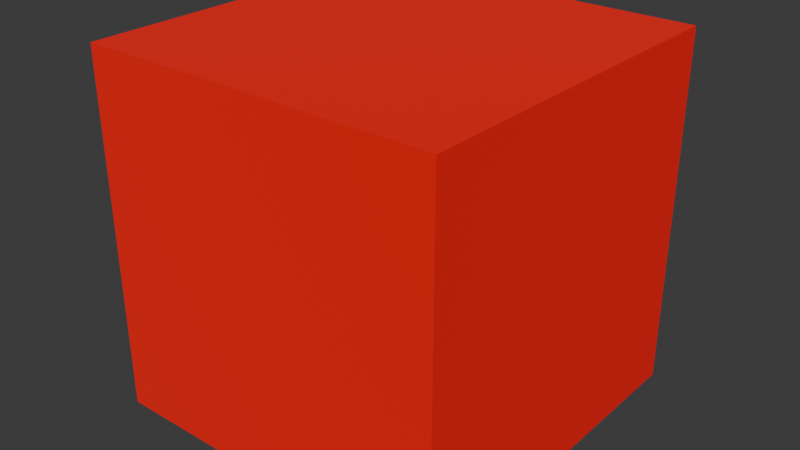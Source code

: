 # Source: cube.blend  (saved by Blender 4.4.30; exported with 4.5.12 LTS)
import bpy
from mathutils import Matrix  # noqa: F401  (used for matrix-valued properties, if any)

bpy.ops.wm.read_factory_settings(use_empty=True)
scene = bpy.context.scene
scene.name = 'Scene'

# ---- materials (node trees are filled in below, after node groups)
mat_red = bpy.data.materials.new('Red')
mat_red.alpha_threshold = 0.0
mat_red.use_transparent_shadow = False
mat_red.roughness = 0.5
mat_red.line_color = (0.0, 0.0, 0.0, 1.0)

# ---- material node trees
mat_red.use_nodes = True; mat_red.node_tree.nodes.clear()
_N = mat_red.node_tree.nodes; _L = mat_red.node_tree.links
n0 = _N.new('ShaderNodeOutputMaterial'); n0.name = 'Material Output'; n0.location = (300, 300)
n1 = _N.new('ShaderNodeBsdfPrincipled'); n1.name = 'Principled BSDF'; n1.location = (10, 300)
n1.inputs[0].default_value = (1.0, 0.0, 0.0, 1.0)
n1.inputs[2].default_value = 1.0
n1.inputs[3].default_value = 1.45
_L.new(n1.outputs[0], n0.inputs[0])
n0.is_active_output = True

# ---- world
world_world = bpy.data.worlds.new('World'); scene.world = world_world
world_world.use_nodes = True; world_world.node_tree.nodes.clear()
_N = world_world.node_tree.nodes; _L = world_world.node_tree.links
n0 = _N.new('ShaderNodeOutputWorld'); n0.name = 'World Output'; n0.location = (300, 300)
n1 = _N.new('ShaderNodeBackground'); n1.name = 'Background'; n1.location = (10, 300)
n1.inputs[0].default_value = (0.05088, 0.05088, 0.05088, 1.0)
_L.new(n1.outputs[0], n0.inputs[0])
n0.is_active_output = True
world_world.color = (0.05088, 0.05088, 0.05088)
world_world.use_sun_shadow = False
world_world.sun_shadow_jitter_overblur = 0.0

# ---- meshes
me_mycube = bpy.data.meshes.new('MyCube')
me_mycube.from_pydata([(1.0, 1.0, 1.0), (1.0, 1.0, -1.0), (1.0, -1.0, 1.0), (1.0, -1.0, -1.0), (-1.0, 1.0, 1.0), (-1.0, 1.0, -1.0), (-1.0, -1.0, 1.0), (-1.0, -1.0, -1.0)], [], [(0, 4, 6, 2), (3, 2, 6, 7), (7, 6, 4, 5), (5, 1, 3, 7), (1, 0, 2, 3), (5, 4, 0, 1)])
_uv = me_mycube.uv_layers.new(name='UVMap')
_uv.uv.foreach_set('vector', [0.625, 0.5, 0.875, 0.5, 0.875, 0.75, 0.625, 0.75, 0.375, 0.75, 0.625, 0.75, 0.625, 1.0, 0.375, 1.0, 0.375, 0.0, 0.625, 0.0, 0.625, 0.25, 0.375, 0.25, 0.125, 0.5, 0.375, 0.5, 0.375, 0.75, 0.125, 0.75, 0.375, 0.5, 0.625, 0.5, 0.625, 0.75, 0.375, 0.75, 0.375, 0.25, 0.625, 0.25, 0.625, 0.5, 0.375, 0.5])
me_mycube.materials.append(mat_red)
me_mycube.use_mirror_vertex_groups = False
me_mycube.update()

# ---- objects
ob_mycube = bpy.data.objects.new('MyCube', me_mycube)

# ---- transforms, parenting, visibility, modifiers, constraints
ob_mycube.location = (0.0, 0.0, 0.0)
ob_mycube.lock_rotations_4d = False
ob_mycube.empty_display_type = 'ARROWS'
ob_mycube.lineart.crease_threshold = 0.0

# ---- collection membership
scene.collection.objects.link(ob_mycube)

# ---- scene / render settings (as saved in the file)
scene.frame_start = 1; scene.frame_end = 250; scene.frame_set(1)
scene.render.engine = 'BLENDER_EEVEE_NEXT'
scene.eevee.ray_tracing_options.trace_max_roughness = 0.0
bpy.context.view_layer.update()

# ---- added for rendering (the .blend has no active camera and no usable light): camera, sun
cam_auto = bpy.data.cameras.new('AutoCamera')
cam_auto.lens = 50.0
cam_auto.sensor_width = 36.0
cam_auto.clip_end = 1000.0
ob_auto_camera = bpy.data.objects.new('AutoCamera', cam_auto)
scene.collection.objects.link(ob_auto_camera)
ob_auto_camera.location = (3.20507, -3.84609, 2.56406)
ob_auto_camera.rotation_euler = (1.09748, -7.21219e-08, 0.694738)
scene.camera = ob_auto_camera
light_auto_sun = bpy.data.lights.new('AutoSun', 'SUN')
light_auto_sun.energy = 3.0
light_auto_sun.angle = 0.0523599
ob_auto_sun = bpy.data.objects.new('AutoSun', light_auto_sun)
scene.collection.objects.link(ob_auto_sun)
ob_auto_sun.rotation_euler = (0.872665, 0.174533, 0.523599)
bpy.context.view_layer.update()
